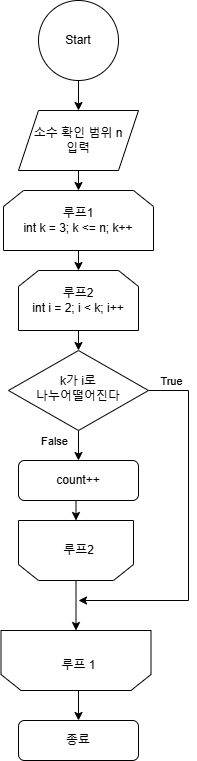

The diagram above was exported from draw.io. Its source (the exported page's mxGraphModel, read from the mxfile embedded in the PNG):
<mxGraphModel dx="1085" dy="1803" grid="1" gridSize="10" guides="1" tooltips="1" connect="1" arrows="1" fold="1" page="1" pageScale="1" pageWidth="827" pageHeight="1169" background="#ffffff" math="0" shadow="0">
  <root>
    <mxCell id="WIyWlLk6GJQsqaUBKTNV-0" />
    <mxCell id="WIyWlLk6GJQsqaUBKTNV-1" parent="WIyWlLk6GJQsqaUBKTNV-0" />
    <mxCell id="Y-3tPnoOPrftIA5f24tM-4" style="edgeStyle=orthogonalEdgeStyle;rounded=0;orthogonalLoop=1;jettySize=auto;html=1;exitX=0.5;exitY=1;exitDx=0;exitDy=0;entryX=0.5;entryY=0;entryDx=0;entryDy=0;" edge="1" parent="WIyWlLk6GJQsqaUBKTNV-1" source="Y-3tPnoOPrftIA5f24tM-1" target="Y-3tPnoOPrftIA5f24tM-3">
      <mxGeometry relative="1" as="geometry" />
    </mxCell>
    <mxCell id="Y-3tPnoOPrftIA5f24tM-1" value="Start" style="ellipse;whiteSpace=wrap;html=1;aspect=fixed;" vertex="1" parent="WIyWlLk6GJQsqaUBKTNV-1">
      <mxGeometry x="180" y="-110" width="80" height="80" as="geometry" />
    </mxCell>
    <mxCell id="Y-3tPnoOPrftIA5f24tM-75" style="edgeStyle=orthogonalEdgeStyle;rounded=0;orthogonalLoop=1;jettySize=auto;html=1;exitX=0.5;exitY=1;exitDx=0;exitDy=0;entryX=0.5;entryY=0;entryDx=0;entryDy=0;" edge="1" parent="WIyWlLk6GJQsqaUBKTNV-1" source="Y-3tPnoOPrftIA5f24tM-3" target="Y-3tPnoOPrftIA5f24tM-68">
      <mxGeometry relative="1" as="geometry" />
    </mxCell>
    <mxCell id="Y-3tPnoOPrftIA5f24tM-3" value="소수 확인 범위 n&lt;div&gt;입력&lt;/div&gt;" style="shape=parallelogram;perimeter=parallelogramPerimeter;whiteSpace=wrap;html=1;fixedSize=1;" vertex="1" parent="WIyWlLk6GJQsqaUBKTNV-1">
      <mxGeometry x="160" width="120" height="60" as="geometry" />
    </mxCell>
    <mxCell id="Y-3tPnoOPrftIA5f24tM-25" value="종료" style="rounded=1;whiteSpace=wrap;html=1;fontSize=12;glass=0;strokeWidth=1;shadow=0;" vertex="1" parent="WIyWlLk6GJQsqaUBKTNV-1">
      <mxGeometry x="160" y="610" width="120" height="40" as="geometry" />
    </mxCell>
    <mxCell id="Y-3tPnoOPrftIA5f24tM-43" style="edgeStyle=orthogonalEdgeStyle;rounded=0;orthogonalLoop=1;jettySize=auto;html=1;exitX=0.5;exitY=1;exitDx=0;exitDy=0;entryX=0.5;entryY=1;entryDx=0;entryDy=0;" edge="1" parent="WIyWlLk6GJQsqaUBKTNV-1" source="Y-3tPnoOPrftIA5f24tM-28" target="Y-3tPnoOPrftIA5f24tM-31">
      <mxGeometry relative="1" as="geometry" />
    </mxCell>
    <mxCell id="Y-3tPnoOPrftIA5f24tM-28" value="count++" style="rounded=1;whiteSpace=wrap;html=1;fontSize=12;glass=0;strokeWidth=1;shadow=0;" vertex="1" parent="WIyWlLk6GJQsqaUBKTNV-1">
      <mxGeometry x="160" y="350" width="120" height="40" as="geometry" />
    </mxCell>
    <mxCell id="Y-3tPnoOPrftIA5f24tM-80" style="edgeStyle=orthogonalEdgeStyle;rounded=0;orthogonalLoop=1;jettySize=auto;html=1;exitX=0.5;exitY=0;exitDx=0;exitDy=0;entryX=0.5;entryY=1;entryDx=0;entryDy=0;" edge="1" parent="WIyWlLk6GJQsqaUBKTNV-1" source="Y-3tPnoOPrftIA5f24tM-31" target="Y-3tPnoOPrftIA5f24tM-70">
      <mxGeometry relative="1" as="geometry" />
    </mxCell>
    <mxCell id="Y-3tPnoOPrftIA5f24tM-31" value="" style="shape=loopLimit;whiteSpace=wrap;html=1;rotation=-180;" vertex="1" parent="WIyWlLk6GJQsqaUBKTNV-1">
      <mxGeometry x="160" y="410" width="115" height="60" as="geometry" />
    </mxCell>
    <mxCell id="Y-3tPnoOPrftIA5f24tM-42" style="edgeStyle=orthogonalEdgeStyle;rounded=0;orthogonalLoop=1;jettySize=auto;html=1;exitX=0.5;exitY=1;exitDx=0;exitDy=0;entryX=0.5;entryY=0;entryDx=0;entryDy=0;" edge="1" parent="WIyWlLk6GJQsqaUBKTNV-1" source="Y-3tPnoOPrftIA5f24tM-34" target="Y-3tPnoOPrftIA5f24tM-28">
      <mxGeometry relative="1" as="geometry" />
    </mxCell>
    <mxCell id="Y-3tPnoOPrftIA5f24tM-44" value="False" style="edgeLabel;html=1;align=center;verticalAlign=middle;resizable=0;points=[];" vertex="1" connectable="0" parent="Y-3tPnoOPrftIA5f24tM-42">
      <mxGeometry x="0.0667" y="-4" relative="1" as="geometry">
        <mxPoint x="-21" y="-6" as="offset" />
      </mxGeometry>
    </mxCell>
    <mxCell id="Y-3tPnoOPrftIA5f24tM-64" style="edgeStyle=orthogonalEdgeStyle;rounded=0;orthogonalLoop=1;jettySize=auto;html=1;exitX=1;exitY=0.5;exitDx=0;exitDy=0;" edge="1" parent="WIyWlLk6GJQsqaUBKTNV-1" source="Y-3tPnoOPrftIA5f24tM-34">
      <mxGeometry relative="1" as="geometry">
        <mxPoint x="220" y="490" as="targetPoint" />
        <Array as="points">
          <mxPoint x="330" y="280" />
          <mxPoint x="330" y="490" />
        </Array>
      </mxGeometry>
    </mxCell>
    <mxCell id="Y-3tPnoOPrftIA5f24tM-65" value="True" style="edgeLabel;html=1;align=center;verticalAlign=middle;resizable=0;points=[];" vertex="1" connectable="0" parent="Y-3tPnoOPrftIA5f24tM-64">
      <mxGeometry x="-0.9015" y="-3" relative="1" as="geometry">
        <mxPoint x="4" y="-13" as="offset" />
      </mxGeometry>
    </mxCell>
    <mxCell id="Y-3tPnoOPrftIA5f24tM-34" value="k가 i로&lt;div&gt;나누어떨어진다&lt;/div&gt;" style="rhombus;whiteSpace=wrap;html=1;shadow=0;fontFamily=Helvetica;fontSize=12;align=center;strokeWidth=1;spacing=6;spacingTop=-4;" vertex="1" parent="WIyWlLk6GJQsqaUBKTNV-1">
      <mxGeometry x="150" y="240" width="140" height="80" as="geometry" />
    </mxCell>
    <mxCell id="Y-3tPnoOPrftIA5f24tM-39" style="edgeStyle=orthogonalEdgeStyle;rounded=0;orthogonalLoop=1;jettySize=auto;html=1;exitX=0.5;exitY=1;exitDx=0;exitDy=0;entryX=0.5;entryY=0;entryDx=0;entryDy=0;" edge="1" parent="WIyWlLk6GJQsqaUBKTNV-1" source="Y-3tPnoOPrftIA5f24tM-35" target="Y-3tPnoOPrftIA5f24tM-34">
      <mxGeometry relative="1" as="geometry">
        <mxPoint x="220" y="220" as="targetPoint" />
      </mxGeometry>
    </mxCell>
    <mxCell id="Y-3tPnoOPrftIA5f24tM-35" value="&lt;div&gt;루프2&lt;/div&gt;int i = 2; i &amp;lt; k; i++" style="shape=loopLimit;whiteSpace=wrap;html=1;" vertex="1" parent="WIyWlLk6GJQsqaUBKTNV-1">
      <mxGeometry x="160" y="160" width="120" height="60" as="geometry" />
    </mxCell>
    <mxCell id="Y-3tPnoOPrftIA5f24tM-38" value="루프2" style="text;html=1;align=center;verticalAlign=middle;resizable=0;points=[];autosize=1;strokeColor=none;fillColor=none;" vertex="1" parent="WIyWlLk6GJQsqaUBKTNV-1">
      <mxGeometry x="195" y="425" width="50" height="30" as="geometry" />
    </mxCell>
    <mxCell id="Y-3tPnoOPrftIA5f24tM-77" style="edgeStyle=orthogonalEdgeStyle;rounded=0;orthogonalLoop=1;jettySize=auto;html=1;exitX=0.5;exitY=1;exitDx=0;exitDy=0;entryX=0.5;entryY=0;entryDx=0;entryDy=0;" edge="1" parent="WIyWlLk6GJQsqaUBKTNV-1" source="Y-3tPnoOPrftIA5f24tM-68" target="Y-3tPnoOPrftIA5f24tM-35">
      <mxGeometry relative="1" as="geometry" />
    </mxCell>
    <mxCell id="Y-3tPnoOPrftIA5f24tM-68" value="&lt;div&gt;루프1&lt;/div&gt;int k = 3; k &amp;lt;= n; k++" style="shape=loopLimit;whiteSpace=wrap;html=1;" vertex="1" parent="WIyWlLk6GJQsqaUBKTNV-1">
      <mxGeometry x="145" y="80" width="150" height="60" as="geometry" />
    </mxCell>
    <mxCell id="Y-3tPnoOPrftIA5f24tM-81" style="edgeStyle=orthogonalEdgeStyle;rounded=0;orthogonalLoop=1;jettySize=auto;html=1;exitX=0.5;exitY=0;exitDx=0;exitDy=0;entryX=0.5;entryY=0;entryDx=0;entryDy=0;" edge="1" parent="WIyWlLk6GJQsqaUBKTNV-1" source="Y-3tPnoOPrftIA5f24tM-70" target="Y-3tPnoOPrftIA5f24tM-25">
      <mxGeometry relative="1" as="geometry" />
    </mxCell>
    <mxCell id="Y-3tPnoOPrftIA5f24tM-70" value="" style="shape=loopLimit;whiteSpace=wrap;html=1;rotation=-180;" vertex="1" parent="WIyWlLk6GJQsqaUBKTNV-1">
      <mxGeometry x="142.5" y="520" width="150" height="60" as="geometry" />
    </mxCell>
    <mxCell id="Y-3tPnoOPrftIA5f24tM-72" value="루프 1" style="text;html=1;align=center;verticalAlign=middle;resizable=0;points=[];autosize=1;strokeColor=none;fillColor=none;" vertex="1" parent="WIyWlLk6GJQsqaUBKTNV-1">
      <mxGeometry x="190" y="540" width="60" height="30" as="geometry" />
    </mxCell>
  </root>
</mxGraphModel>